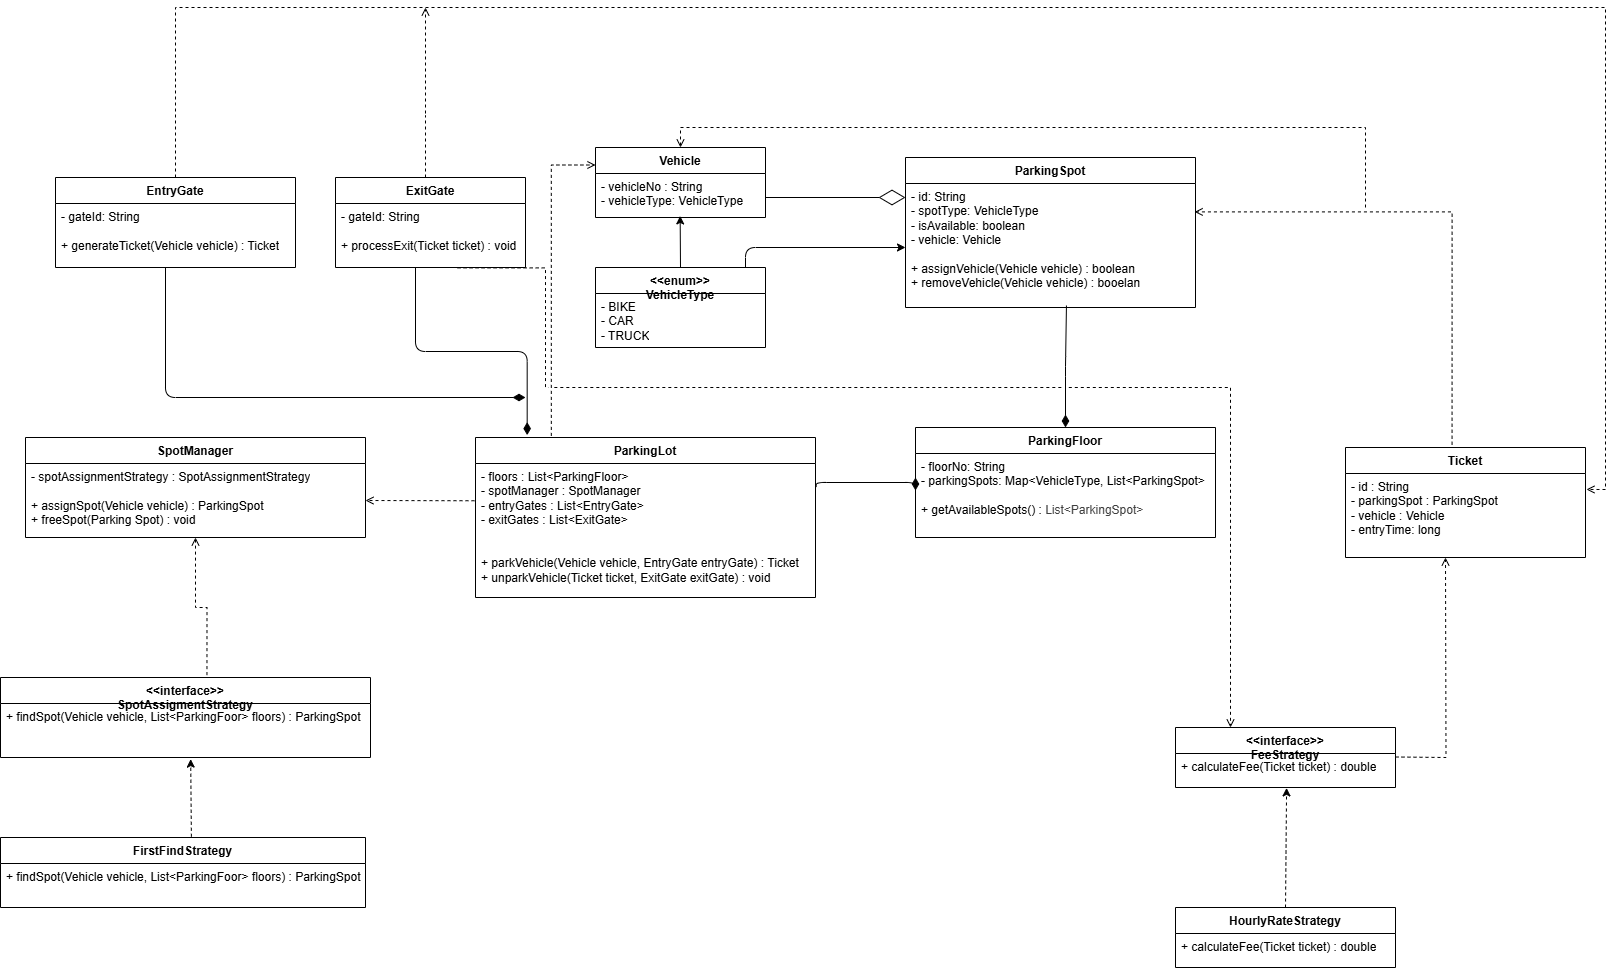

The diagram above was exported from draw.io. Its source (the exported page's mxGraphModel, read from the mxfile embedded in the PNG):
<mxGraphModel dx="1474" dy="563" grid="1" gridSize="10" guides="1" tooltips="1" connect="1" arrows="1" fold="1" page="1" pageScale="1" pageWidth="850" pageHeight="1100" math="0" shadow="0">
  <root>
    <mxCell id="0" />
    <mxCell id="1" parent="0" />
    <mxCell id="2" value="&lt;div&gt;Ticket&lt;/div&gt;&lt;div&gt;&lt;br&gt;&lt;/div&gt;" style="swimlane;fontStyle=1;align=center;verticalAlign=top;childLayout=stackLayout;horizontal=1;startSize=26;horizontalStack=0;resizeParent=1;resizeParentMax=0;resizeLast=0;collapsible=1;marginBottom=0;whiteSpace=wrap;html=1;" parent="1" vertex="1">
      <mxGeometry x="530" y="490" width="240" height="110" as="geometry" />
    </mxCell>
    <mxCell id="3" value="- id : String&lt;div&gt;- parkingSpot : ParkingSpot&lt;/div&gt;&lt;div&gt;- vehicle : Vehicle&lt;/div&gt;&lt;div&gt;- entryTime: long&lt;/div&gt;&lt;div&gt;&lt;br&gt;&lt;/div&gt;&lt;div&gt;&lt;br&gt;&lt;/div&gt;" style="text;strokeColor=none;fillColor=none;align=left;verticalAlign=top;spacingLeft=4;spacingRight=4;overflow=hidden;rotatable=0;points=[[0,0.5],[1,0.5]];portConstraint=eastwest;whiteSpace=wrap;html=1;" parent="2" vertex="1">
      <mxGeometry y="26" width="240" height="84" as="geometry" />
    </mxCell>
    <mxCell id="6" value="&lt;div&gt;Vehicle&lt;/div&gt;&lt;div&gt;&lt;br&gt;&lt;/div&gt;" style="swimlane;fontStyle=1;align=center;verticalAlign=top;childLayout=stackLayout;horizontal=1;startSize=26;horizontalStack=0;resizeParent=1;resizeParentMax=0;resizeLast=0;collapsible=1;marginBottom=0;whiteSpace=wrap;html=1;" parent="1" vertex="1">
      <mxGeometry x="-220" y="190" width="170" height="70" as="geometry" />
    </mxCell>
    <mxCell id="7" value="- vehicleNo : String&lt;div&gt;- vehicleType: VehicleType&lt;/div&gt;&lt;div&gt;&lt;br&gt;&lt;/div&gt;&lt;div&gt;&lt;br&gt;&lt;/div&gt;&lt;div&gt;&lt;br&gt;&lt;/div&gt;" style="text;strokeColor=none;fillColor=none;align=left;verticalAlign=top;spacingLeft=4;spacingRight=4;overflow=hidden;rotatable=0;points=[[0,0.5],[1,0.5]];portConstraint=eastwest;whiteSpace=wrap;html=1;" parent="6" vertex="1">
      <mxGeometry y="26" width="170" height="44" as="geometry" />
    </mxCell>
    <mxCell id="8" value="&lt;div&gt;&amp;lt;&amp;lt;enum&amp;gt;&amp;gt;&lt;/div&gt;&lt;div&gt;VehicleType&lt;/div&gt;" style="swimlane;fontStyle=1;align=center;verticalAlign=top;childLayout=stackLayout;horizontal=1;startSize=26;horizontalStack=0;resizeParent=1;resizeParentMax=0;resizeLast=0;collapsible=1;marginBottom=0;whiteSpace=wrap;html=1;" parent="1" vertex="1">
      <mxGeometry x="-220" y="310" width="170" height="80" as="geometry" />
    </mxCell>
    <mxCell id="9" value="&lt;div&gt;- BIKE&lt;/div&gt;&lt;div&gt;- CAR&lt;/div&gt;&lt;div&gt;- TRUCK&lt;/div&gt;" style="text;strokeColor=none;fillColor=none;align=left;verticalAlign=top;spacingLeft=4;spacingRight=4;overflow=hidden;rotatable=0;points=[[0,0.5],[1,0.5]];portConstraint=eastwest;whiteSpace=wrap;html=1;" parent="8" vertex="1">
      <mxGeometry y="26" width="170" height="54" as="geometry" />
    </mxCell>
    <mxCell id="10" value="&lt;div&gt;&lt;span style=&quot;background-color: transparent;&quot;&gt;ParkingSpot&lt;/span&gt;&lt;/div&gt;" style="swimlane;fontStyle=1;align=center;verticalAlign=top;childLayout=stackLayout;horizontal=1;startSize=26;horizontalStack=0;resizeParent=1;resizeParentMax=0;resizeLast=0;collapsible=1;marginBottom=0;whiteSpace=wrap;html=1;" parent="1" vertex="1">
      <mxGeometry x="90" y="200" width="290" height="150" as="geometry" />
    </mxCell>
    <mxCell id="11" value="&lt;div&gt;- id: String&lt;/div&gt;&lt;div&gt;- spotType: VehicleType&lt;/div&gt;&lt;div&gt;- isAvailable: boolean&lt;/div&gt;&lt;div&gt;- vehicle: Vehicle&lt;/div&gt;&lt;div&gt;&lt;br&gt;&lt;/div&gt;&lt;div&gt;+ assignVehicle(Vehicle vehicle) : boolean&lt;/div&gt;&lt;div&gt;+ removeVehicle(Vehicle vehicle) : booelan&lt;/div&gt;" style="text;strokeColor=none;fillColor=none;align=left;verticalAlign=top;spacingLeft=4;spacingRight=4;overflow=hidden;rotatable=0;points=[[0,0.5],[1,0.5]];portConstraint=eastwest;whiteSpace=wrap;html=1;" parent="10" vertex="1">
      <mxGeometry y="26" width="290" height="124" as="geometry" />
    </mxCell>
    <mxCell id="13" value="&lt;div&gt;&lt;span style=&quot;background-color: transparent;&quot;&gt;ParkingFloor&lt;/span&gt;&lt;/div&gt;" style="swimlane;fontStyle=1;align=center;verticalAlign=top;childLayout=stackLayout;horizontal=1;startSize=26;horizontalStack=0;resizeParent=1;resizeParentMax=0;resizeLast=0;collapsible=1;marginBottom=0;whiteSpace=wrap;html=1;" parent="1" vertex="1">
      <mxGeometry x="100" y="470" width="300" height="110" as="geometry" />
    </mxCell>
    <mxCell id="14" value="&lt;div&gt;- floorNo: String&lt;/div&gt;&lt;div&gt;- parkingSpots: Map&amp;lt;VehicleType, List&amp;lt;ParkingSpot&amp;gt;&lt;/div&gt;&lt;div&gt;&lt;br&gt;&lt;/div&gt;&lt;div&gt;+ getAvailableSpots() :&amp;nbsp;&lt;span style=&quot;color: rgb(63, 63, 63); background-color: transparent;&quot;&gt;List&amp;lt;ParkingSpot&amp;gt;&lt;br&gt;&lt;/span&gt;&lt;/div&gt;" style="text;strokeColor=none;fillColor=none;align=left;verticalAlign=top;spacingLeft=4;spacingRight=4;overflow=hidden;rotatable=0;points=[[0,0.5],[1,0.5]];portConstraint=eastwest;whiteSpace=wrap;html=1;" parent="13" vertex="1">
      <mxGeometry y="26" width="300" height="84" as="geometry" />
    </mxCell>
    <mxCell id="15" value="&lt;div&gt;&lt;span style=&quot;background-color: transparent;&quot;&gt;ParkingLot&lt;/span&gt;&lt;/div&gt;" style="swimlane;fontStyle=1;align=center;verticalAlign=top;childLayout=stackLayout;horizontal=1;startSize=26;horizontalStack=0;resizeParent=1;resizeParentMax=0;resizeLast=0;collapsible=1;marginBottom=0;whiteSpace=wrap;html=1;" parent="1" vertex="1">
      <mxGeometry x="-340" y="480" width="340" height="160" as="geometry" />
    </mxCell>
    <mxCell id="16" value="&lt;div&gt;- floors : List&amp;lt;ParkingFloor&amp;gt;&lt;/div&gt;&lt;div&gt;- spotManager : SpotManager&lt;/div&gt;&lt;div&gt;- entryGates : List&amp;lt;EntryGate&amp;gt;&lt;/div&gt;&lt;div&gt;- exitGates : List&amp;lt;ExitGate&amp;gt;&lt;/div&gt;&lt;div&gt;&lt;br&gt;&lt;/div&gt;&lt;div&gt;&lt;br&gt;&lt;/div&gt;&lt;div&gt;+ parkVehicle(Vehicle vehicle, EntryGate entryGate) : Ticket&lt;span style=&quot;color: rgb(63, 63, 63); background-color: transparent;&quot;&gt;&lt;br&gt;&lt;/span&gt;&lt;/div&gt;&lt;div&gt;+ unparkVehicle(Ticket ticket, ExitGate exitGate) : void&lt;/div&gt;" style="text;strokeColor=none;fillColor=none;align=left;verticalAlign=top;spacingLeft=4;spacingRight=4;overflow=hidden;rotatable=0;points=[[0,0.5],[1,0.5]];portConstraint=eastwest;whiteSpace=wrap;html=1;" parent="15" vertex="1">
      <mxGeometry y="26" width="340" height="134" as="geometry" />
    </mxCell>
    <mxCell id="17" value="&lt;div&gt;&lt;span style=&quot;background-color: transparent;&quot;&gt;&amp;lt;&amp;lt;interface&amp;gt;&amp;gt;&lt;/span&gt;&lt;/div&gt;&lt;div&gt;&lt;span style=&quot;background-color: transparent;&quot;&gt;FeeStrategy&lt;/span&gt;&lt;/div&gt;" style="swimlane;fontStyle=1;align=center;verticalAlign=top;childLayout=stackLayout;horizontal=1;startSize=26;horizontalStack=0;resizeParent=1;resizeParentMax=0;resizeLast=0;collapsible=1;marginBottom=0;whiteSpace=wrap;html=1;" parent="1" vertex="1">
      <mxGeometry x="360" y="770" width="220" height="60" as="geometry" />
    </mxCell>
    <mxCell id="18" value="&lt;div&gt;&lt;span style=&quot;background-color: transparent;&quot;&gt;+ calculateFee(Ticket ticket) : double&lt;/span&gt;&lt;/div&gt;&lt;div&gt;&lt;br&gt;&lt;/div&gt;" style="text;strokeColor=none;fillColor=none;align=left;verticalAlign=top;spacingLeft=4;spacingRight=4;overflow=hidden;rotatable=0;points=[[0,0.5],[1,0.5]];portConstraint=eastwest;whiteSpace=wrap;html=1;" parent="17" vertex="1">
      <mxGeometry y="26" width="220" height="34" as="geometry" />
    </mxCell>
    <mxCell id="19" value="&lt;div&gt;HourlyRateStrategy&lt;/div&gt;" style="swimlane;fontStyle=1;align=center;verticalAlign=top;childLayout=stackLayout;horizontal=1;startSize=26;horizontalStack=0;resizeParent=1;resizeParentMax=0;resizeLast=0;collapsible=1;marginBottom=0;whiteSpace=wrap;html=1;" parent="1" vertex="1">
      <mxGeometry x="360" y="950" width="220" height="60" as="geometry" />
    </mxCell>
    <mxCell id="20" value="&lt;div&gt;&lt;span style=&quot;background-color: transparent;&quot;&gt;+ calculateFee(Ticket ticket) : double&lt;/span&gt;&lt;/div&gt;&lt;div&gt;&lt;br&gt;&lt;/div&gt;" style="text;strokeColor=none;fillColor=none;align=left;verticalAlign=top;spacingLeft=4;spacingRight=4;overflow=hidden;rotatable=0;points=[[0,0.5],[1,0.5]];portConstraint=eastwest;whiteSpace=wrap;html=1;" parent="19" vertex="1">
      <mxGeometry y="26" width="220" height="34" as="geometry" />
    </mxCell>
    <mxCell id="22" style="edgeStyle=none;html=1;exitX=0.5;exitY=0;exitDx=0;exitDy=0;dashed=1;entryX=0.505;entryY=1.012;entryDx=0;entryDy=0;entryPerimeter=0;" parent="1" source="19" target="18" edge="1">
      <mxGeometry relative="1" as="geometry">
        <mxPoint x="276" y="970" as="sourcePoint" />
        <mxPoint x="274" y="880" as="targetPoint" />
      </mxGeometry>
    </mxCell>
    <mxCell id="23" value="&lt;div&gt;&lt;span style=&quot;background-color: transparent;&quot;&gt;SpotManager&lt;/span&gt;&lt;/div&gt;" style="swimlane;fontStyle=1;align=center;verticalAlign=top;childLayout=stackLayout;horizontal=1;startSize=26;horizontalStack=0;resizeParent=1;resizeParentMax=0;resizeLast=0;collapsible=1;marginBottom=0;whiteSpace=wrap;html=1;" parent="1" vertex="1">
      <mxGeometry x="-790" y="480" width="340" height="100" as="geometry" />
    </mxCell>
    <mxCell id="24" value="&lt;div&gt;- spotAssignmentStrategy : SpotAssignmentStrategy&lt;/div&gt;&lt;div&gt;&lt;br&gt;&lt;/div&gt;&lt;div&gt;+ assignSpot(Vehicle vehicle) : ParkingSpot&lt;/div&gt;&lt;div&gt;+ freeSpot(Parking Spot) : void&lt;/div&gt;&lt;div&gt;&lt;br&gt;&lt;/div&gt;&lt;div&gt;&lt;br&gt;&lt;/div&gt;&lt;div&gt;&lt;br&gt;&lt;/div&gt;" style="text;strokeColor=none;fillColor=none;align=left;verticalAlign=top;spacingLeft=4;spacingRight=4;overflow=hidden;rotatable=0;points=[[0,0.5],[1,0.5]];portConstraint=eastwest;whiteSpace=wrap;html=1;" parent="23" vertex="1">
      <mxGeometry y="26" width="340" height="74" as="geometry" />
    </mxCell>
    <mxCell id="25" value="&lt;div&gt;&lt;span style=&quot;background-color: transparent;&quot;&gt;&amp;lt;&amp;lt;interface&amp;gt;&amp;gt;&lt;/span&gt;&lt;/div&gt;&lt;div&gt;&lt;span style=&quot;background-color: transparent;&quot;&gt;SpotAssigmentStrategy&lt;/span&gt;&lt;/div&gt;" style="swimlane;fontStyle=1;align=center;verticalAlign=top;childLayout=stackLayout;horizontal=1;startSize=26;horizontalStack=0;resizeParent=1;resizeParentMax=0;resizeLast=0;collapsible=1;marginBottom=0;whiteSpace=wrap;html=1;" parent="1" vertex="1">
      <mxGeometry x="-815" y="720" width="370" height="80" as="geometry" />
    </mxCell>
    <mxCell id="26" value="&lt;div&gt;&lt;span style=&quot;background-color: transparent;&quot;&gt;+ findSpot(Vehicle vehicle, List&amp;lt;ParkingFoor&amp;gt; floors) : ParkingSpot&lt;/span&gt;&lt;/div&gt;&lt;div&gt;&lt;br&gt;&lt;/div&gt;" style="text;strokeColor=none;fillColor=none;align=left;verticalAlign=top;spacingLeft=4;spacingRight=4;overflow=hidden;rotatable=0;points=[[0,0.5],[1,0.5]];portConstraint=eastwest;whiteSpace=wrap;html=1;" parent="25" vertex="1">
      <mxGeometry y="26" width="370" height="54" as="geometry" />
    </mxCell>
    <mxCell id="27" value="&lt;div&gt;FirstFindStrategy&lt;/div&gt;" style="swimlane;fontStyle=1;align=center;verticalAlign=top;childLayout=stackLayout;horizontal=1;startSize=26;horizontalStack=0;resizeParent=1;resizeParentMax=0;resizeLast=0;collapsible=1;marginBottom=0;whiteSpace=wrap;html=1;" parent="1" vertex="1">
      <mxGeometry x="-815" y="880" width="365" height="70" as="geometry" />
    </mxCell>
    <mxCell id="28" value="&lt;div&gt;&lt;div&gt;&lt;span style=&quot;background-color: transparent;&quot;&gt;+ findSpot(Vehicle vehicle, List&amp;lt;ParkingFoor&amp;gt; floors) : ParkingSpot&lt;/span&gt;&lt;/div&gt;&lt;div&gt;&lt;br style=&quot;color: rgb(63, 63, 63);&quot;&gt;&lt;/div&gt;&lt;/div&gt;" style="text;strokeColor=none;fillColor=none;align=left;verticalAlign=top;spacingLeft=4;spacingRight=4;overflow=hidden;rotatable=0;points=[[0,0.5],[1,0.5]];portConstraint=eastwest;whiteSpace=wrap;html=1;" parent="27" vertex="1">
      <mxGeometry y="26" width="365" height="44" as="geometry" />
    </mxCell>
    <mxCell id="29" style="edgeStyle=none;html=1;entryX=0.514;entryY=1.03;entryDx=0;entryDy=0;entryPerimeter=0;dashed=1;exitX=0.523;exitY=-0.011;exitDx=0;exitDy=0;exitPerimeter=0;" parent="1" source="27" target="26" edge="1">
      <mxGeometry relative="1" as="geometry">
        <mxPoint x="-630" y="870" as="sourcePoint" />
      </mxGeometry>
    </mxCell>
    <mxCell id="33" value="" style="endArrow=diamondThin;endFill=0;endSize=24;html=1;" parent="1" edge="1">
      <mxGeometry width="160" relative="1" as="geometry">
        <mxPoint x="-50" y="240" as="sourcePoint" />
        <mxPoint x="90" y="240" as="targetPoint" />
      </mxGeometry>
    </mxCell>
    <mxCell id="34" value="" style="html=1;startArrow=diamondThin;startFill=1;edgeStyle=elbowEdgeStyle;elbow=vertical;startSize=10;endArrow=none;endFill=0;exitX=0.5;exitY=0;exitDx=0;exitDy=0;entryX=0.555;entryY=0.984;entryDx=0;entryDy=0;entryPerimeter=0;" parent="1" source="13" target="11" edge="1">
      <mxGeometry width="160" relative="1" as="geometry">
        <mxPoint x="100" y="380" as="sourcePoint" />
        <mxPoint x="233" y="350" as="targetPoint" />
      </mxGeometry>
    </mxCell>
    <mxCell id="35" value="" style="html=1;startArrow=diamondThin;startFill=1;edgeStyle=elbowEdgeStyle;elbow=vertical;startSize=10;endArrow=none;endFill=0;entryX=1.002;entryY=0.176;entryDx=0;entryDy=0;entryPerimeter=0;exitX=0;exitY=0.286;exitDx=0;exitDy=0;exitPerimeter=0;" parent="1" source="14" target="16" edge="1">
      <mxGeometry width="160" relative="1" as="geometry">
        <mxPoint x="70" y="510" as="sourcePoint" />
        <mxPoint x="70" y="620" as="targetPoint" />
      </mxGeometry>
    </mxCell>
    <mxCell id="36" value="" style="html=1;labelBackgroundColor=#ffffff;jettySize=auto;orthogonalLoop=1;fontSize=14;rounded=0;jumpStyle=gap;edgeStyle=orthogonalEdgeStyle;startArrow=none;endArrow=open;dashed=1;strokeWidth=1;entryX=0;entryY=0.25;entryDx=0;entryDy=0;exitX=0.223;exitY=-0.01;exitDx=0;exitDy=0;exitPerimeter=0;" parent="1" source="15" target="6" edge="1">
      <mxGeometry width="48" height="48" relative="1" as="geometry">
        <mxPoint x="-310" y="418" as="sourcePoint" />
        <mxPoint x="-262" y="370" as="targetPoint" />
      </mxGeometry>
    </mxCell>
    <mxCell id="37" style="edgeStyle=none;html=1;exitX=0.5;exitY=0;exitDx=0;exitDy=0;entryX=0.498;entryY=0.964;entryDx=0;entryDy=0;entryPerimeter=0;" parent="1" source="8" target="7" edge="1">
      <mxGeometry relative="1" as="geometry" />
    </mxCell>
    <mxCell id="38" value="" style="html=1;labelBackgroundColor=#ffffff;jettySize=auto;orthogonalLoop=1;fontSize=14;rounded=0;jumpStyle=gap;edgeStyle=orthogonalEdgeStyle;startArrow=none;endArrow=open;dashed=1;strokeWidth=1;exitX=0.558;exitY=-0.03;exitDx=0;exitDy=0;exitPerimeter=0;" parent="1" source="25" edge="1">
      <mxGeometry width="48" height="48" relative="1" as="geometry">
        <mxPoint x="650" y="510" as="sourcePoint" />
        <mxPoint x="-620" y="580" as="targetPoint" />
        <Array as="points">
          <mxPoint x="-608" y="650" />
          <mxPoint x="-620" y="650" />
        </Array>
      </mxGeometry>
    </mxCell>
    <mxCell id="39" value="" style="html=1;labelBackgroundColor=#ffffff;jettySize=auto;orthogonalLoop=1;fontSize=14;rounded=0;jumpStyle=gap;edgeStyle=orthogonalEdgeStyle;startArrow=none;endArrow=open;dashed=1;strokeWidth=1;" parent="1" edge="1">
      <mxGeometry width="48" height="48" relative="1" as="geometry">
        <mxPoint x="580" y="799.5" as="sourcePoint" />
        <mxPoint x="630" y="600" as="targetPoint" />
      </mxGeometry>
    </mxCell>
    <mxCell id="40" value="" style="html=1;labelBackgroundColor=#ffffff;jettySize=auto;orthogonalLoop=1;fontSize=14;rounded=0;jumpStyle=gap;edgeStyle=orthogonalEdgeStyle;startArrow=none;endArrow=open;dashed=1;strokeWidth=1;exitX=0.444;exitY=-0.025;exitDx=0;exitDy=0;exitPerimeter=0;entryX=0.997;entryY=0.229;entryDx=0;entryDy=0;entryPerimeter=0;" parent="1" source="2" target="11" edge="1">
      <mxGeometry width="48" height="48" relative="1" as="geometry">
        <mxPoint x="610" y="448" as="sourcePoint" />
        <mxPoint x="658" y="400" as="targetPoint" />
      </mxGeometry>
    </mxCell>
    <mxCell id="41" value="" style="html=1;labelBackgroundColor=#ffffff;jettySize=auto;orthogonalLoop=1;fontSize=14;rounded=0;jumpStyle=gap;edgeStyle=orthogonalEdgeStyle;startArrow=none;endArrow=open;dashed=1;strokeWidth=1;entryX=0.5;entryY=0;entryDx=0;entryDy=0;" parent="1" target="6" edge="1">
      <mxGeometry width="48" height="48" relative="1" as="geometry">
        <mxPoint x="550" y="250" as="sourcePoint" />
        <mxPoint x="718" y="410" as="targetPoint" />
        <Array as="points">
          <mxPoint x="550" y="170" />
          <mxPoint x="-135" y="170" />
        </Array>
      </mxGeometry>
    </mxCell>
    <mxCell id="42" value="&lt;div&gt;EntryGate&lt;/div&gt;&lt;div&gt;&lt;br&gt;&lt;/div&gt;" style="swimlane;fontStyle=1;align=center;verticalAlign=top;childLayout=stackLayout;horizontal=1;startSize=26;horizontalStack=0;resizeParent=1;resizeParentMax=0;resizeLast=0;collapsible=1;marginBottom=0;whiteSpace=wrap;html=1;" parent="1" vertex="1">
      <mxGeometry x="-760" y="220" width="240" height="90" as="geometry" />
    </mxCell>
    <mxCell id="43" value="- gateId: String&lt;div&gt;&lt;br&gt;&lt;/div&gt;&lt;div&gt;+ generateTicket(Vehicle vehicle) : Ticket&lt;/div&gt;" style="text;strokeColor=none;fillColor=none;align=left;verticalAlign=top;spacingLeft=4;spacingRight=4;overflow=hidden;rotatable=0;points=[[0,0.5],[1,0.5]];portConstraint=eastwest;whiteSpace=wrap;html=1;" parent="42" vertex="1">
      <mxGeometry y="26" width="240" height="64" as="geometry" />
    </mxCell>
    <mxCell id="44" value="&lt;div&gt;ExitGate&lt;/div&gt;&lt;div&gt;&lt;br&gt;&lt;/div&gt;" style="swimlane;fontStyle=1;align=center;verticalAlign=top;childLayout=stackLayout;horizontal=1;startSize=26;horizontalStack=0;resizeParent=1;resizeParentMax=0;resizeLast=0;collapsible=1;marginBottom=0;whiteSpace=wrap;html=1;" parent="1" vertex="1">
      <mxGeometry x="-480" y="220" width="190" height="90" as="geometry" />
    </mxCell>
    <mxCell id="45" value="- gateId: String&lt;div&gt;&lt;br&gt;&lt;/div&gt;&lt;div&gt;+ processExit(Ticket ticket) : void&lt;/div&gt;" style="text;strokeColor=none;fillColor=none;align=left;verticalAlign=top;spacingLeft=4;spacingRight=4;overflow=hidden;rotatable=0;points=[[0,0.5],[1,0.5]];portConstraint=eastwest;whiteSpace=wrap;html=1;" parent="44" vertex="1">
      <mxGeometry y="26" width="190" height="64" as="geometry" />
    </mxCell>
    <mxCell id="46" value="" style="html=1;startArrow=diamondThin;startFill=1;edgeStyle=elbowEdgeStyle;elbow=vertical;startSize=10;endArrow=none;endFill=0;exitX=0.152;exitY=-0.015;exitDx=0;exitDy=0;exitPerimeter=0;" parent="1" source="15" edge="1">
      <mxGeometry width="160" relative="1" as="geometry">
        <mxPoint x="-290" y="470" as="sourcePoint" />
        <mxPoint x="-400" y="310" as="targetPoint" />
      </mxGeometry>
    </mxCell>
    <mxCell id="47" value="" style="html=1;startArrow=diamondThin;startFill=1;edgeStyle=elbowEdgeStyle;elbow=vertical;startSize=10;endArrow=none;endFill=0;" parent="1" edge="1">
      <mxGeometry width="160" relative="1" as="geometry">
        <mxPoint x="-290" y="440" as="sourcePoint" />
        <mxPoint x="-650" y="310" as="targetPoint" />
        <Array as="points">
          <mxPoint x="-490" y="440" />
        </Array>
      </mxGeometry>
    </mxCell>
    <mxCell id="48" value="" style="html=1;labelBackgroundColor=#ffffff;jettySize=auto;orthogonalLoop=1;fontSize=14;rounded=0;jumpStyle=gap;edgeStyle=orthogonalEdgeStyle;startArrow=none;endArrow=open;dashed=1;strokeWidth=1;exitX=0.5;exitY=0;exitDx=0;exitDy=0;entryX=1.004;entryY=0.19;entryDx=0;entryDy=0;entryPerimeter=0;" parent="1" source="42" target="3" edge="1">
      <mxGeometry width="48" height="48" relative="1" as="geometry">
        <mxPoint x="-644.25" y="158" as="sourcePoint" />
        <mxPoint x="810" y="70" as="targetPoint" />
        <Array as="points">
          <mxPoint x="-640" y="50" />
          <mxPoint x="790" y="50" />
          <mxPoint x="790" y="532" />
        </Array>
      </mxGeometry>
    </mxCell>
    <mxCell id="49" value="" style="html=1;labelBackgroundColor=#ffffff;jettySize=auto;orthogonalLoop=1;fontSize=14;rounded=0;jumpStyle=gap;edgeStyle=orthogonalEdgeStyle;startArrow=none;endArrow=open;dashed=1;strokeWidth=1;" parent="1" edge="1">
      <mxGeometry width="48" height="48" relative="1" as="geometry">
        <mxPoint x="-390" y="220" as="sourcePoint" />
        <mxPoint x="-390" y="50" as="targetPoint" />
        <Array as="points">
          <mxPoint x="-390" y="158" />
          <mxPoint x="-390" y="159" />
          <mxPoint x="-361" y="159" />
        </Array>
      </mxGeometry>
    </mxCell>
    <mxCell id="50" style="edgeStyle=none;html=1;" parent="1" edge="1">
      <mxGeometry relative="1" as="geometry">
        <mxPoint x="-70" y="310" as="sourcePoint" />
        <mxPoint x="90" y="290" as="targetPoint" />
        <Array as="points">
          <mxPoint x="-70" y="290" />
        </Array>
      </mxGeometry>
    </mxCell>
    <mxCell id="51" value="" style="html=1;labelBackgroundColor=#ffffff;jettySize=auto;orthogonalLoop=1;fontSize=14;rounded=0;jumpStyle=gap;edgeStyle=orthogonalEdgeStyle;startArrow=none;endArrow=open;dashed=1;strokeWidth=1;exitX=-0.003;exitY=0.278;exitDx=0;exitDy=0;exitPerimeter=0;" parent="1" source="16" target="24" edge="1">
      <mxGeometry width="48" height="48" relative="1" as="geometry">
        <mxPoint x="-420" y="568" as="sourcePoint" />
        <mxPoint x="-372" y="520" as="targetPoint" />
      </mxGeometry>
    </mxCell>
    <mxCell id="53" value="" style="html=1;labelBackgroundColor=#ffffff;jettySize=auto;orthogonalLoop=1;fontSize=14;rounded=0;jumpStyle=gap;edgeStyle=orthogonalEdgeStyle;startArrow=none;endArrow=open;dashed=1;strokeWidth=1;entryX=0.25;entryY=0;entryDx=0;entryDy=0;exitX=0.643;exitY=1.006;exitDx=0;exitDy=0;exitPerimeter=0;" parent="1" source="45" target="17" edge="1">
      <mxGeometry width="48" height="48" relative="1" as="geometry">
        <mxPoint y="628" as="sourcePoint" />
        <mxPoint x="48" y="580" as="targetPoint" />
        <Array as="points">
          <mxPoint x="-270" y="310" />
          <mxPoint x="-270" y="430" />
          <mxPoint x="415" y="430" />
        </Array>
      </mxGeometry>
    </mxCell>
  </root>
</mxGraphModel>